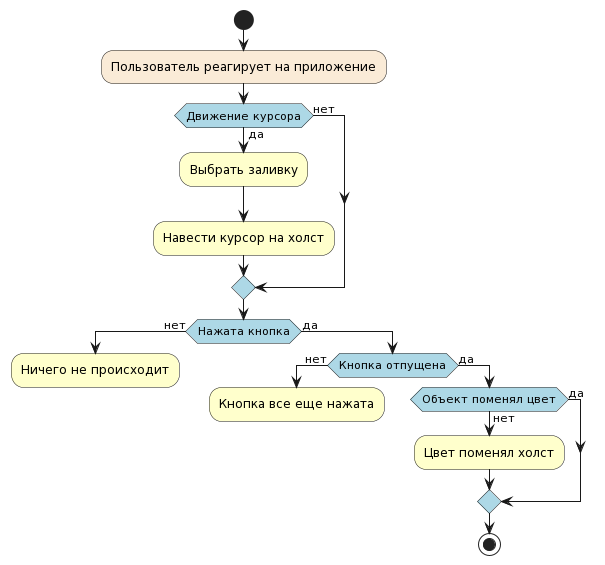

The diagram above was rendered by PlantUML. Its source (embedded in the PNG):
@startuml
skinparam activity {
    DiamondBackgroundColor LightBlue
}
start
#AntiqueWhite:Пользователь реагирует на приложение;
if (Движение курсора) then (да)
#Business:Выбрать заливку;
#Business:Навести курсор на холст;
else (нет)
endif
    if (Нажата кнопка) then (нет)
    #Business:Ничего не происходит;
    kill
    else (да)
        if (Кнопка отпущена) then (нет)
        #Business:Кнопка все еще нажата;
        kill
        else (да)
            if (Объект поменял цвет) then (да)
                else (нет)
                #Business:Цвет поменял холст;
               
endif
stop
@enduml